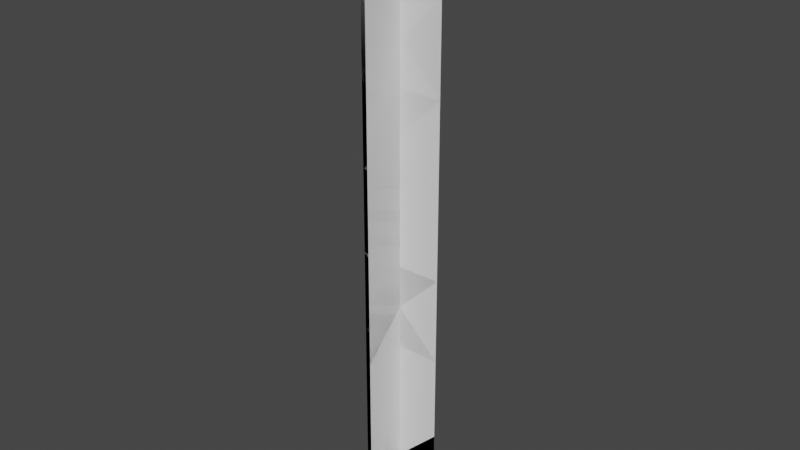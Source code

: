 # Source: vinesV2.blend  (saved by Blender 2.93.21; exported with 4.5.12 LTS)
import bpy
from mathutils import Matrix  # noqa: F401  (used for matrix-valued properties, if any)

bpy.ops.wm.read_factory_settings(use_empty=True)
scene = bpy.context.scene
scene.name = 'Scene'

# ---- collections
col_collection = bpy.data.collections.new('Collection'); scene.collection.children.link(col_collection)

# ---- world
world_world = bpy.data.worlds.new('World'); scene.world = world_world
world_world.use_nodes = True; world_world.node_tree.nodes.clear()
_N = world_world.node_tree.nodes; _L = world_world.node_tree.links
n0 = _N.new('ShaderNodeOutputWorld'); n0.name = 'World Output'; n0.location = (300, 300)
n1 = _N.new('ShaderNodeBackground'); n1.name = 'Background'; n1.location = (10, 300)
n1.inputs[0].default_value = (0.05088, 0.05088, 0.05088, 1.0)
_L.new(n1.outputs[0], n0.inputs[0])
n0.is_active_output = True
world_world.color = (0.05088, 0.05088, 0.05088)
world_world.use_sun_shadow = False
world_world.sun_shadow_jitter_overblur = 0.0

# ---- meshes
me_plane = bpy.data.meshes.new('Plane')
me_plane.from_pydata([(-1.0, -1.0, 0.0), (1.0, -1.0, 0.0), (-1.0, 1.0, 0.0), (1.0, 1.0, 0.0), (-1.0, 4.371e-08, 1.0), (1.0, 4.371e-08, 1.0), (-1.0, -4.371e-08, -1.0), (1.0, -4.371e-08, -1.0), (-1.0, -1.192e-08, -1.0), (1.0, -1.192e-08, -1.0), (-1.0, 1.192e-08, 1.0), (1.0, 1.192e-08, 1.0), (-1.0, 1.0, -3.258e-07), (1.0, 1.0, -3.258e-07), (-1.0, -1.0, 3.258e-07), (1.0, -1.0, 3.258e-07)], [], [(0, 1, 3, 2), (4, 5, 7, 6), (8, 9, 11, 10), (12, 13, 15, 14)])
_uv = me_plane.uv_layers.new(name='UVMap')
_uv.uv.foreach_set('vector', [0.0, 0.0, 1.0, 0.0, 1.0, 1.0, 0.0, 1.0, 0.0, 0.0, 1.0, 0.0, 1.0, 1.0, 0.0, 1.0, 0.0, 0.0, 1.0, 0.0, 1.0, 1.0, 0.0, 1.0, 0.0, 0.0, 1.0, 0.0, 1.0, 1.0, 0.0, 1.0])
me_plane.use_remesh_fix_poles = True
me_plane.use_remesh_preserve_attributes = False
me_plane.update()

# ---- objects
ob_plane = bpy.data.objects.new('Plane', me_plane)

# ---- transforms, parenting, visibility, modifiers, constraints
ob_plane.location = (0.0, 0.0, 0.0)
ob_plane.rotation_euler = (-0.0, 1.571, 0.0)
_m = ob_plane.modifiers.new('Array', 'ARRAY')
_m.count = 7

# ---- collection membership
col_collection.objects.link(ob_plane)

# ---- scene / render settings (as saved in the file)
scene.frame_start = 1; scene.frame_end = 250; scene.frame_set(1)
scene.render.engine = 'BLENDER_EEVEE_NEXT'
scene.cycles.use_denoising = False
scene.cycles.samples = 128
scene.cycles.sampling_pattern = 'TABULATED_SOBOL'
scene.cycles.use_adaptive_sampling = False
scene.cycles.use_light_tree = False
scene.view_settings.view_transform = 'Filmic'
bpy.context.view_layer.update()

# ---- added for rendering (the .blend has no active camera and no usable light): camera, sun
cam_auto = bpy.data.cameras.new('AutoCamera')
cam_auto.lens = 50.0
cam_auto.sensor_width = 36.0
cam_auto.clip_end = 1000.0
ob_auto_camera = bpy.data.objects.new('AutoCamera', cam_auto)
scene.collection.objects.link(ob_auto_camera)
ob_auto_camera.location = (13.2149, -15.8578, 4.57188)
ob_auto_camera.rotation_euler = (1.09748, -7.21219e-08, 0.694738)
scene.camera = ob_auto_camera
light_auto_sun = bpy.data.lights.new('AutoSun', 'SUN')
light_auto_sun.energy = 3.0
light_auto_sun.angle = 0.0523599
ob_auto_sun = bpy.data.objects.new('AutoSun', light_auto_sun)
scene.collection.objects.link(ob_auto_sun)
ob_auto_sun.rotation_euler = (0.872665, 0.174533, 0.523599)
bpy.context.view_layer.update()
